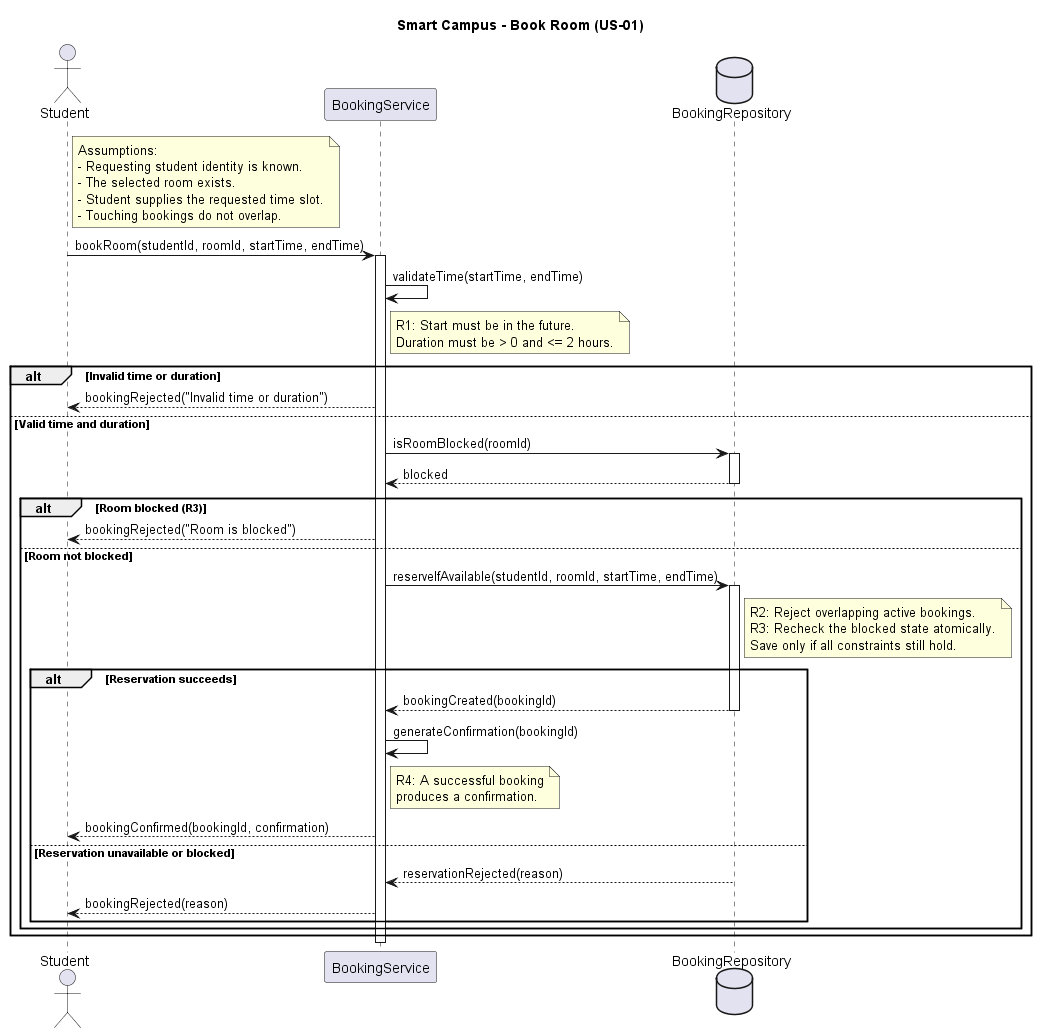

The diagram above was rendered by PlantUML. Its source (embedded in the PNG):
@startuml
title Smart Campus - Book Room (US-01)

actor Student
participant BookingService
database BookingRepository

note right of Student
Assumptions:
- Requesting student identity is known.
- The selected room exists.
- Student supplies the requested time slot.
- Touching bookings do not overlap.
end note

Student -> BookingService : bookRoom(studentId, roomId, startTime, endTime)
activate BookingService

BookingService -> BookingService : validateTime(startTime, endTime)

note right of BookingService
R1: Start must be in the future.
Duration must be > 0 and <= 2 hours.
end note

alt Invalid time or duration
    BookingService --> Student : bookingRejected("Invalid time or duration")
else Valid time and duration

    BookingService -> BookingRepository : isRoomBlocked(roomId)
    activate BookingRepository
    BookingRepository --> BookingService : blocked
    deactivate BookingRepository

    alt Room blocked (R3)
        BookingService --> Student : bookingRejected("Room is blocked")
    else Room not blocked

        BookingService -> BookingRepository : reserveIfAvailable(studentId, roomId, startTime, endTime)
        activate BookingRepository

        note right of BookingRepository
        R2: Reject overlapping active bookings.
        R3: Recheck the blocked state atomically.
        Save only if all constraints still hold.
        end note

        alt Reservation succeeds
            BookingRepository --> BookingService : bookingCreated(bookingId)
            deactivate BookingRepository

            BookingService -> BookingService : generateConfirmation(bookingId)

            note right of BookingService
            R4: A successful booking
            produces a confirmation.
            end note

            BookingService --> Student : bookingConfirmed(bookingId, confirmation)

        else Reservation unavailable or blocked
            BookingRepository --> BookingService : reservationRejected(reason)
            deactivate BookingRepository
            BookingService --> Student : bookingRejected(reason)
        end
    end
end

deactivate BookingService
@enduml